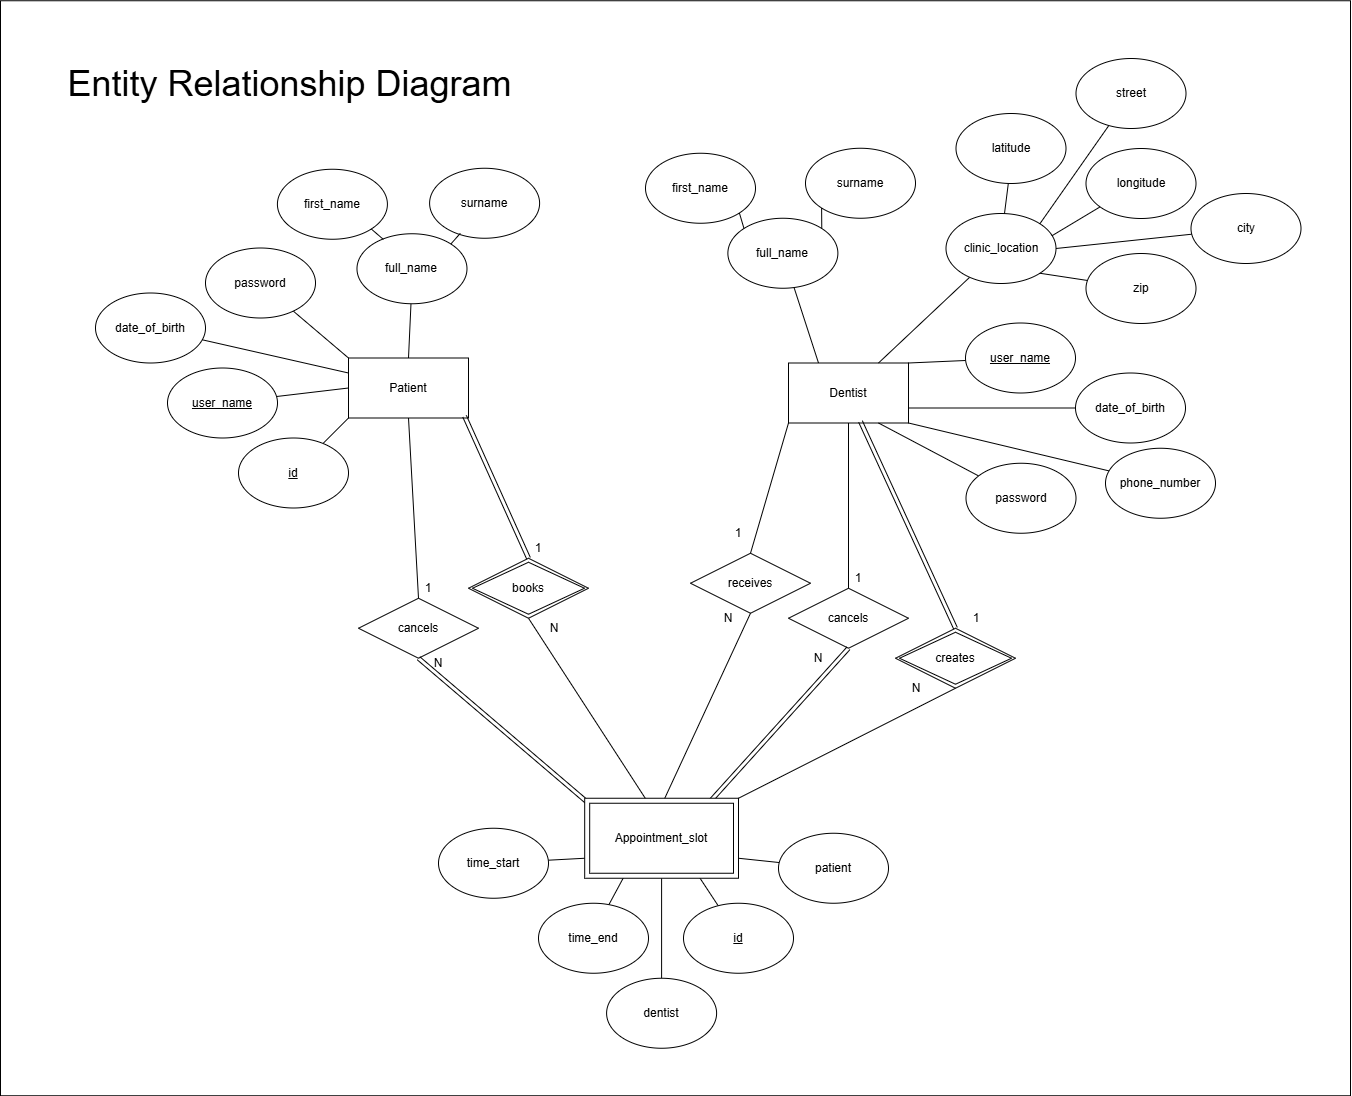

The diagram above was exported from draw.io. Its source (the exported page's mxGraphModel, read from the mxfile embedded in the PNG):
<mxGraphModel dx="6950" dy="1810" grid="1" gridSize="10" guides="1" tooltips="1" connect="1" arrows="1" fold="1" page="1" pageScale="1" pageWidth="850" pageHeight="1100" math="0" shadow="0">
  <root>
    <mxCell id="0" />
    <mxCell id="1" parent="0" />
    <mxCell id="2" value="" style="group" vertex="1" connectable="0" parent="1">
      <mxGeometry x="-205" y="2097.25" width="1350" height="1095" as="geometry" />
    </mxCell>
    <mxCell id="3" value="" style="rounded=0;whiteSpace=wrap;html=1;container=0;" vertex="1" parent="2">
      <mxGeometry width="1350" height="1095" as="geometry" />
    </mxCell>
    <mxCell id="4" value="receives" style="shape=rhombus;perimeter=rhombusPerimeter;whiteSpace=wrap;html=1;align=center;container=0;" vertex="1" parent="2">
      <mxGeometry x="690" y="552.5" width="120" height="60" as="geometry" />
    </mxCell>
    <mxCell id="5" value="cancels" style="shape=rhombus;perimeter=rhombusPerimeter;whiteSpace=wrap;html=1;align=center;container=0;" vertex="1" parent="2">
      <mxGeometry x="358" y="597.5" width="120" height="60" as="geometry" />
    </mxCell>
    <mxCell id="6" value="cancels" style="shape=rhombus;perimeter=rhombusPerimeter;whiteSpace=wrap;html=1;align=center;container=0;" vertex="1" parent="2">
      <mxGeometry x="788" y="587.5" width="120" height="60" as="geometry" />
    </mxCell>
    <mxCell id="7" value="" style="endArrow=none;html=1;rounded=0;exitX=0.5;exitY=1;exitDx=0;exitDy=0;entryX=0.5;entryY=0;entryDx=0;entryDy=0;" edge="1" parent="2">
      <mxGeometry relative="1" as="geometry">
        <mxPoint x="528" y="617.5" as="sourcePoint" />
        <mxPoint x="648" y="802.5" as="targetPoint" />
      </mxGeometry>
    </mxCell>
    <mxCell id="8" value="" style="endArrow=none;html=1;rounded=0;exitX=0.5;exitY=1;exitDx=0;exitDy=0;entryX=0.5;entryY=0;entryDx=0;entryDy=0;" edge="1" parent="2" source="49" target="5">
      <mxGeometry relative="1" as="geometry">
        <mxPoint x="373" y="457.5" as="sourcePoint" />
        <mxPoint x="448" y="577.5" as="targetPoint" />
      </mxGeometry>
    </mxCell>
    <mxCell id="9" value="" style="endArrow=none;html=1;rounded=0;exitX=0.5;exitY=1;exitDx=0;exitDy=0;entryX=0;entryY=0;entryDx=0;entryDy=0;shape=link;" edge="1" parent="2" source="5">
      <mxGeometry relative="1" as="geometry">
        <mxPoint x="528" y="637.5" as="sourcePoint" />
        <mxPoint x="588" y="802.5" as="targetPoint" />
      </mxGeometry>
    </mxCell>
    <mxCell id="10" value="" style="endArrow=none;html=1;rounded=0;exitX=0.5;exitY=1;exitDx=0;exitDy=0;entryX=0.619;entryY=-0.012;entryDx=0;entryDy=0;entryPerimeter=0;" edge="1" parent="2" source="4">
      <mxGeometry relative="1" as="geometry">
        <mxPoint x="538" y="627.5" as="sourcePoint" />
        <mxPoint x="662.2799999999997" y="801.7799999999997" as="targetPoint" />
      </mxGeometry>
    </mxCell>
    <mxCell id="11" value="" style="endArrow=none;html=1;rounded=0;exitX=0;exitY=1;exitDx=0;exitDy=0;entryX=0.5;entryY=0;entryDx=0;entryDy=0;" edge="1" parent="2" source="24" target="4">
      <mxGeometry relative="1" as="geometry">
        <mxPoint x="794" y="445.5" as="sourcePoint" />
        <mxPoint x="748" y="537.5" as="targetPoint" />
      </mxGeometry>
    </mxCell>
    <mxCell id="12" value="" style="endArrow=none;html=1;rounded=0;exitX=0.5;exitY=1;exitDx=0;exitDy=0;entryX=1;entryY=0;entryDx=0;entryDy=0;shape=link;" edge="1" parent="2" source="6">
      <mxGeometry relative="1" as="geometry">
        <mxPoint x="768" y="627.5" as="sourcePoint" />
        <mxPoint x="708" y="802.5" as="targetPoint" />
      </mxGeometry>
    </mxCell>
    <mxCell id="13" value="" style="endArrow=none;html=1;rounded=0;exitX=0.5;exitY=1;exitDx=0;exitDy=0;entryX=0.5;entryY=0;entryDx=0;entryDy=0;" edge="1" parent="2" source="24" target="6">
      <mxGeometry relative="1" as="geometry">
        <mxPoint x="858" y="657.5" as="sourcePoint" />
        <mxPoint x="718" y="812.5" as="targetPoint" />
      </mxGeometry>
    </mxCell>
    <mxCell id="14" value="1" style="text;html=1;align=center;verticalAlign=middle;whiteSpace=wrap;rounded=0;container=0;" vertex="1" parent="2">
      <mxGeometry x="398" y="572.5" width="60" height="30" as="geometry" />
    </mxCell>
    <mxCell id="15" value="N" style="text;html=1;align=center;verticalAlign=middle;whiteSpace=wrap;rounded=0;container=0;" vertex="1" parent="2">
      <mxGeometry x="408" y="647.5" width="60" height="30" as="geometry" />
    </mxCell>
    <mxCell id="16" value="1" style="text;html=1;align=center;verticalAlign=middle;whiteSpace=wrap;rounded=0;container=0;" vertex="1" parent="2">
      <mxGeometry x="708" y="517.5" width="60" height="30" as="geometry" />
    </mxCell>
    <mxCell id="17" value="N" style="text;html=1;align=center;verticalAlign=middle;whiteSpace=wrap;rounded=0;container=0;" vertex="1" parent="2">
      <mxGeometry x="698" y="602.5" width="60" height="30" as="geometry" />
    </mxCell>
    <mxCell id="18" value="1" style="text;html=1;align=center;verticalAlign=middle;whiteSpace=wrap;rounded=0;container=0;" vertex="1" parent="2">
      <mxGeometry x="828" y="562.5" width="60" height="30" as="geometry" />
    </mxCell>
    <mxCell id="19" value="1" style="text;html=1;align=center;verticalAlign=middle;whiteSpace=wrap;rounded=0;container=0;" vertex="1" parent="2">
      <mxGeometry x="508" y="532.5" width="60" height="30" as="geometry" />
    </mxCell>
    <mxCell id="20" value="N" style="text;html=1;align=center;verticalAlign=middle;whiteSpace=wrap;rounded=0;container=0;" vertex="1" parent="2">
      <mxGeometry x="788" y="642.5" width="60" height="30" as="geometry" />
    </mxCell>
    <mxCell id="21" value="N" style="text;html=1;align=center;verticalAlign=middle;whiteSpace=wrap;rounded=0;container=0;" vertex="1" parent="2">
      <mxGeometry x="524.19" y="612.5" width="60" height="30" as="geometry" />
    </mxCell>
    <mxCell id="22" value="books" style="shape=rhombus;double=1;perimeter=rhombusPerimeter;whiteSpace=wrap;html=1;align=center;container=0;" vertex="1" parent="2">
      <mxGeometry x="468" y="557.5" width="120" height="60" as="geometry" />
    </mxCell>
    <mxCell id="23" value="&lt;font style=&quot;font-size: 36px;&quot;&gt;Entity Relationship Diagram&lt;/font&gt;" style="text;html=1;align=center;verticalAlign=middle;resizable=0;points=[];autosize=1;strokeColor=none;fillColor=none;container=0;" vertex="1" parent="2">
      <mxGeometry x="54.190000000000055" y="52.75" width="470" height="60" as="geometry" />
    </mxCell>
    <mxCell id="24" value="Dentist" style="rounded=0;whiteSpace=wrap;html=1;container=0;" vertex="1" parent="2">
      <mxGeometry x="788" y="362.25" width="120" height="60" as="geometry" />
    </mxCell>
    <mxCell id="25" style="rounded=0;orthogonalLoop=1;jettySize=auto;html=1;entryX=0.75;entryY=1;entryDx=0;entryDy=0;endArrow=none;endFill=0;" edge="1" parent="2" source="30" target="24">
      <mxGeometry relative="1" as="geometry" />
    </mxCell>
    <mxCell id="26" style="rounded=0;orthogonalLoop=1;jettySize=auto;html=1;entryX=1;entryY=0;entryDx=0;entryDy=0;endArrow=none;endFill=0;" edge="1" parent="2" source="31" target="24">
      <mxGeometry relative="1" as="geometry" />
    </mxCell>
    <mxCell id="27" style="rounded=0;orthogonalLoop=1;jettySize=auto;html=1;entryX=1;entryY=0.75;entryDx=0;entryDy=0;endArrow=none;endFill=0;" edge="1" parent="2" source="32" target="24">
      <mxGeometry relative="1" as="geometry" />
    </mxCell>
    <mxCell id="28" style="rounded=0;orthogonalLoop=1;jettySize=auto;html=1;entryX=0.75;entryY=0;entryDx=0;entryDy=0;endArrow=none;endFill=0;" edge="1" parent="2" source="33" target="24">
      <mxGeometry relative="1" as="geometry" />
    </mxCell>
    <mxCell id="29" style="rounded=0;orthogonalLoop=1;jettySize=auto;html=1;entryX=0.25;entryY=0;entryDx=0;entryDy=0;endArrow=none;endFill=0;" edge="1" parent="2" source="44" target="24">
      <mxGeometry relative="1" as="geometry" />
    </mxCell>
    <mxCell id="30" value="password" style="ellipse;whiteSpace=wrap;html=1;container=0;" vertex="1" parent="2">
      <mxGeometry x="965.5" y="462.5" width="110" height="70" as="geometry" />
    </mxCell>
    <mxCell id="31" value="user_name" style="ellipse;whiteSpace=wrap;html=1;textShadow=0;fontStyle=4;container=0;" vertex="1" parent="2">
      <mxGeometry x="965" y="322.25" width="110" height="70" as="geometry" />
    </mxCell>
    <mxCell id="32" value="date_of_birth" style="ellipse;whiteSpace=wrap;html=1;container=0;" vertex="1" parent="2">
      <mxGeometry x="1075" y="372.25" width="110" height="70" as="geometry" />
    </mxCell>
    <mxCell id="33" value="clinic_location" style="ellipse;whiteSpace=wrap;html=1;container=0;" vertex="1" parent="2">
      <mxGeometry x="945.5" y="212.75" width="110" height="70" as="geometry" />
    </mxCell>
    <mxCell id="34" style="rounded=0;orthogonalLoop=1;jettySize=auto;html=1;endArrow=none;endFill=0;" edge="1" parent="2" source="35" target="33">
      <mxGeometry relative="1" as="geometry" />
    </mxCell>
    <mxCell id="35" value="latitude" style="ellipse;whiteSpace=wrap;html=1;container=0;" vertex="1" parent="2">
      <mxGeometry x="955.5" y="112.75" width="110" height="70" as="geometry" />
    </mxCell>
    <mxCell id="36" style="rounded=0;orthogonalLoop=1;jettySize=auto;html=1;entryX=0.962;entryY=0.319;entryDx=0;entryDy=0;endArrow=none;endFill=0;entryPerimeter=0;" edge="1" parent="2" source="37" target="33">
      <mxGeometry relative="1" as="geometry" />
    </mxCell>
    <mxCell id="37" value="longitude" style="ellipse;whiteSpace=wrap;html=1;container=0;" vertex="1" parent="2">
      <mxGeometry x="1085.5" y="147.75" width="110" height="70" as="geometry" />
    </mxCell>
    <mxCell id="38" style="rounded=0;orthogonalLoop=1;jettySize=auto;html=1;entryX=1;entryY=0.5;entryDx=0;entryDy=0;endArrow=none;endFill=0;" edge="1" parent="2" source="39" target="33">
      <mxGeometry relative="1" as="geometry" />
    </mxCell>
    <mxCell id="39" value="&lt;div&gt;city&lt;/div&gt;" style="ellipse;whiteSpace=wrap;html=1;container=0;" vertex="1" parent="2">
      <mxGeometry x="1190.5" y="192.75" width="110" height="70" as="geometry" />
    </mxCell>
    <mxCell id="40" style="rounded=0;orthogonalLoop=1;jettySize=auto;html=1;entryX=1;entryY=1;entryDx=0;entryDy=0;endArrow=none;endFill=0;" edge="1" parent="2" source="41" target="33">
      <mxGeometry relative="1" as="geometry" />
    </mxCell>
    <mxCell id="41" value="zip" style="ellipse;whiteSpace=wrap;html=1;container=0;" vertex="1" parent="2">
      <mxGeometry x="1085.5" y="252.75" width="110" height="70" as="geometry" />
    </mxCell>
    <mxCell id="42" style="rounded=0;orthogonalLoop=1;jettySize=auto;html=1;entryX=1;entryY=0;entryDx=0;entryDy=0;endArrow=none;endFill=0;" edge="1" parent="2" source="43" target="33">
      <mxGeometry relative="1" as="geometry" />
    </mxCell>
    <mxCell id="43" value="street" style="ellipse;whiteSpace=wrap;html=1;container=0;" vertex="1" parent="2">
      <mxGeometry x="1075.5" y="57.75" width="110" height="70" as="geometry" />
    </mxCell>
    <mxCell id="44" value="full_name" style="ellipse;whiteSpace=wrap;html=1;container=0;" vertex="1" parent="2">
      <mxGeometry x="727.38" y="217.5" width="110" height="70" as="geometry" />
    </mxCell>
    <mxCell id="45" value="first_name" style="ellipse;whiteSpace=wrap;html=1;container=0;" vertex="1" parent="2">
      <mxGeometry x="645" y="152.5" width="110" height="70" as="geometry" />
    </mxCell>
    <mxCell id="46" value="surname" style="ellipse;whiteSpace=wrap;html=1;container=0;" vertex="1" parent="2">
      <mxGeometry x="805" y="147.5" width="110" height="70" as="geometry" />
    </mxCell>
    <mxCell id="47" value="" style="endArrow=none;html=1;rounded=0;exitX=0;exitY=0;exitDx=0;exitDy=0;entryX=1;entryY=1;entryDx=0;entryDy=0;" edge="1" parent="2" source="44" target="45">
      <mxGeometry width="50" height="50" relative="1" as="geometry">
        <mxPoint x="902.38" y="277.5" as="sourcePoint" />
        <mxPoint x="952.38" y="227.5" as="targetPoint" />
      </mxGeometry>
    </mxCell>
    <mxCell id="48" value="" style="endArrow=none;html=1;rounded=0;exitX=1;exitY=0;exitDx=0;exitDy=0;entryX=0;entryY=1;entryDx=0;entryDy=0;" edge="1" parent="2" source="44" target="46">
      <mxGeometry width="50" height="50" relative="1" as="geometry">
        <mxPoint x="758.38" y="237.5" as="sourcePoint" />
        <mxPoint x="797.38" y="167.5" as="targetPoint" />
      </mxGeometry>
    </mxCell>
    <mxCell id="49" value="Patient" style="rounded=0;whiteSpace=wrap;html=1;container=0;" vertex="1" parent="2">
      <mxGeometry x="348" y="357.25" width="120" height="60" as="geometry" />
    </mxCell>
    <mxCell id="50" style="rounded=0;orthogonalLoop=1;jettySize=auto;html=1;entryX=0;entryY=0;entryDx=0;entryDy=0;endArrow=none;endFill=0;" edge="1" parent="2" source="51" target="49">
      <mxGeometry relative="1" as="geometry" />
    </mxCell>
    <mxCell id="51" value="password" style="ellipse;whiteSpace=wrap;html=1;container=0;" vertex="1" parent="2">
      <mxGeometry x="205" y="247.25" width="110" height="70" as="geometry" />
    </mxCell>
    <mxCell id="52" style="rounded=0;orthogonalLoop=1;jettySize=auto;html=1;entryX=0;entryY=0.5;entryDx=0;entryDy=0;endArrow=none;endFill=0;" edge="1" parent="2" source="53" target="49">
      <mxGeometry relative="1" as="geometry" />
    </mxCell>
    <mxCell id="53" value="user_name" style="ellipse;whiteSpace=wrap;html=1;textShadow=0;fontStyle=4;container=0;" vertex="1" parent="2">
      <mxGeometry x="167" y="367.25" width="110" height="70" as="geometry" />
    </mxCell>
    <mxCell id="54" style="rounded=0;orthogonalLoop=1;jettySize=auto;html=1;entryX=0;entryY=0.25;entryDx=0;entryDy=0;endArrow=none;endFill=0;" edge="1" parent="2" source="55" target="49">
      <mxGeometry relative="1" as="geometry" />
    </mxCell>
    <mxCell id="55" value="date_of_birth" style="ellipse;whiteSpace=wrap;html=1;container=0;" vertex="1" parent="2">
      <mxGeometry x="95" y="292.25" width="110" height="70" as="geometry" />
    </mxCell>
    <mxCell id="56" style="rounded=0;orthogonalLoop=1;jettySize=auto;html=1;entryX=0;entryY=1;entryDx=0;entryDy=0;endArrow=none;endFill=0;" edge="1" parent="2" source="57" target="49">
      <mxGeometry relative="1" as="geometry" />
    </mxCell>
    <mxCell id="57" value="id" style="ellipse;whiteSpace=wrap;html=1;fontStyle=4;container=0;" vertex="1" parent="2">
      <mxGeometry x="238" y="437.25" width="110" height="70" as="geometry" />
    </mxCell>
    <mxCell id="58" style="rounded=0;orthogonalLoop=1;jettySize=auto;html=1;entryX=0.5;entryY=0;entryDx=0;entryDy=0;endArrow=none;endFill=0;" edge="1" parent="2" source="59" target="49">
      <mxGeometry relative="1" as="geometry" />
    </mxCell>
    <mxCell id="59" value="full_name" style="ellipse;whiteSpace=wrap;html=1;container=0;" vertex="1" parent="2">
      <mxGeometry x="356.48000000000025" y="233" width="110" height="70" as="geometry" />
    </mxCell>
    <mxCell id="60" value="first_name" style="ellipse;whiteSpace=wrap;html=1;container=0;" vertex="1" parent="2">
      <mxGeometry x="276.9100000000001" y="168.5" width="110" height="70" as="geometry" />
    </mxCell>
    <mxCell id="61" value="surname" style="ellipse;whiteSpace=wrap;html=1;container=0;" vertex="1" parent="2">
      <mxGeometry x="429.10000000000014" y="167.5" width="110" height="70" as="geometry" />
    </mxCell>
    <mxCell id="62" value="" style="endArrow=none;html=1;rounded=0;exitX=0.24;exitY=0.081;exitDx=0;exitDy=0;entryX=1;entryY=1;entryDx=0;entryDy=0;exitPerimeter=0;" edge="1" parent="2" source="59" target="60">
      <mxGeometry width="50" height="50" relative="1" as="geometry">
        <mxPoint x="516.4800000000002" y="283" as="sourcePoint" />
        <mxPoint x="566.4800000000002" y="233" as="targetPoint" />
      </mxGeometry>
    </mxCell>
    <mxCell id="63" value="" style="endArrow=none;html=1;rounded=0;exitX=1;exitY=0;exitDx=0;exitDy=0;entryX=0.279;entryY=0.93;entryDx=0;entryDy=0;entryPerimeter=0;" edge="1" parent="2" source="59" target="61">
      <mxGeometry width="50" height="50" relative="1" as="geometry">
        <mxPoint x="372.48000000000025" y="243" as="sourcePoint" />
        <mxPoint x="411.48000000000025" y="173" as="targetPoint" />
      </mxGeometry>
    </mxCell>
    <mxCell id="64" style="rounded=0;orthogonalLoop=1;jettySize=auto;html=1;entryX=0;entryY=0.75;entryDx=0;entryDy=0;endArrow=none;endFill=0;" edge="1" parent="2" source="65" target="74">
      <mxGeometry relative="1" as="geometry" />
    </mxCell>
    <mxCell id="65" value="time_start" style="ellipse;whiteSpace=wrap;html=1;container=0;" vertex="1" parent="2">
      <mxGeometry x="438" y="827.5" width="110" height="70" as="geometry" />
    </mxCell>
    <mxCell id="66" style="rounded=0;orthogonalLoop=1;jettySize=auto;html=1;entryX=0.25;entryY=1;entryDx=0;entryDy=0;endArrow=none;endFill=0;" edge="1" parent="2" source="67" target="74">
      <mxGeometry relative="1" as="geometry" />
    </mxCell>
    <mxCell id="67" value="time_end" style="ellipse;whiteSpace=wrap;html=1;container=0;" vertex="1" parent="2">
      <mxGeometry x="538" y="902.5" width="110" height="70" as="geometry" />
    </mxCell>
    <mxCell id="68" style="rounded=0;orthogonalLoop=1;jettySize=auto;html=1;entryX=0.5;entryY=1;entryDx=0;entryDy=0;endArrow=none;endFill=0;" edge="1" parent="2" source="69" target="74">
      <mxGeometry relative="1" as="geometry" />
    </mxCell>
    <mxCell id="69" value="dentist" style="ellipse;whiteSpace=wrap;html=1;container=0;" vertex="1" parent="2">
      <mxGeometry x="606.0999999999999" y="977.5" width="110" height="70" as="geometry" />
    </mxCell>
    <mxCell id="70" style="rounded=0;orthogonalLoop=1;jettySize=auto;html=1;entryX=1;entryY=0.75;entryDx=0;entryDy=0;endArrow=none;endFill=0;" edge="1" parent="2" source="71" target="74">
      <mxGeometry relative="1" as="geometry" />
    </mxCell>
    <mxCell id="71" value="patient" style="ellipse;whiteSpace=wrap;html=1;container=0;" vertex="1" parent="2">
      <mxGeometry x="778" y="832.5" width="110" height="70" as="geometry" />
    </mxCell>
    <mxCell id="72" style="rounded=0;orthogonalLoop=1;jettySize=auto;html=1;entryX=0.75;entryY=1;entryDx=0;entryDy=0;endArrow=none;endFill=0;" edge="1" parent="2" source="73" target="74">
      <mxGeometry relative="1" as="geometry" />
    </mxCell>
    <mxCell id="73" value="id" style="ellipse;whiteSpace=wrap;html=1;fontStyle=4;container=0;" vertex="1" parent="2">
      <mxGeometry x="683" y="902.5" width="110" height="70" as="geometry" />
    </mxCell>
    <mxCell id="74" value="Appointment_slot" style="shape=ext;margin=3;double=1;whiteSpace=wrap;html=1;align=center;container=0;" vertex="1" parent="2">
      <mxGeometry x="584.19" y="797.5" width="153.81" height="80" as="geometry" />
    </mxCell>
    <mxCell id="75" style="rounded=0;orthogonalLoop=1;jettySize=auto;html=1;entryX=1;entryY=1;entryDx=0;entryDy=0;endArrow=none;endFill=0;" edge="1" parent="2" source="76" target="24">
      <mxGeometry relative="1" as="geometry" />
    </mxCell>
    <mxCell id="76" value="phone_number" style="ellipse;whiteSpace=wrap;html=1;container=0;" vertex="1" parent="2">
      <mxGeometry x="1105" y="447.5" width="110" height="70" as="geometry" />
    </mxCell>
    <mxCell id="77" value="" style="endArrow=none;html=1;rounded=0;exitX=0.967;exitY=0.969;exitDx=0;exitDy=0;entryX=0.5;entryY=0;entryDx=0;entryDy=0;shape=link;exitPerimeter=0;" edge="1" parent="2" source="49" target="22">
      <mxGeometry relative="1" as="geometry">
        <mxPoint x="508" y="427.75" as="sourcePoint" />
        <mxPoint x="678" y="572.5" as="targetPoint" />
      </mxGeometry>
    </mxCell>
    <mxCell id="78" value="creates" style="shape=rhombus;double=1;perimeter=rhombusPerimeter;whiteSpace=wrap;html=1;align=center;container=0;" vertex="1" parent="2">
      <mxGeometry x="895" y="627.5" width="120" height="60" as="geometry" />
    </mxCell>
    <mxCell id="79" value="" style="endArrow=none;html=1;rounded=0;exitX=0.6;exitY=0.975;exitDx=0;exitDy=0;entryX=0.5;entryY=0;entryDx=0;entryDy=0;shape=link;exitPerimeter=0;" edge="1" parent="2" source="24" target="78">
      <mxGeometry relative="1" as="geometry">
        <mxPoint x="923" y="450.5" as="sourcePoint" />
        <mxPoint x="987" y="592.5" as="targetPoint" />
      </mxGeometry>
    </mxCell>
    <mxCell id="80" value="" style="endArrow=none;html=1;rounded=0;entryX=1;entryY=0;entryDx=0;entryDy=0;exitX=0.5;exitY=1;exitDx=0;exitDy=0;" edge="1" parent="2" source="78" target="74">
      <mxGeometry relative="1" as="geometry">
        <mxPoint x="760" y="622.75" as="sourcePoint" />
        <mxPoint x="672.2799999999997" y="811.7799999999997" as="targetPoint" />
      </mxGeometry>
    </mxCell>
    <mxCell id="81" value="1" style="text;html=1;align=center;verticalAlign=middle;whiteSpace=wrap;rounded=0;container=0;" vertex="1" parent="2">
      <mxGeometry x="945.5" y="602.5" width="60" height="30" as="geometry" />
    </mxCell>
    <mxCell id="82" value="N" style="text;html=1;align=center;verticalAlign=middle;whiteSpace=wrap;rounded=0;container=0;" vertex="1" parent="2">
      <mxGeometry x="885.5" y="672.5" width="60" height="30" as="geometry" />
    </mxCell>
  </root>
</mxGraphModel>